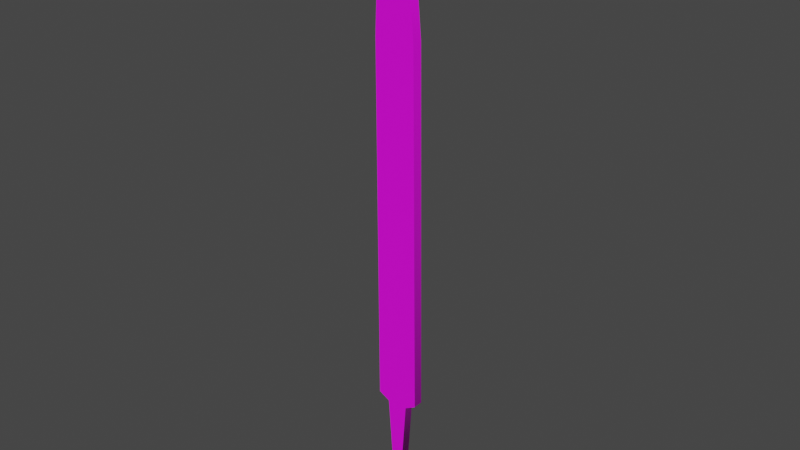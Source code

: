 # Source: File.blend  (saved by Blender 2.81.16; exported with 4.5.12 LTS)
import bpy
from mathutils import Matrix  # noqa: F401  (used for matrix-valued properties, if any)

bpy.ops.wm.read_factory_settings(use_empty=True)
scene = bpy.context.scene
scene.name = 'Scene'

# ---- collections
col_collection = bpy.data.collections.new('Collection'); scene.collection.children.link(col_collection)

# ---- images (referenced by path relative to the original .blend; pixels are not part of the script)
import os
ASSET_DIR = os.environ.get("B2B_ASSET_DIR", "")  # directory of the original .blend (textures are referenced by path, not embedded)
HERE = os.path.dirname(os.path.abspath(__file__))  # packed textures are extracted next to this script under _unpacked/

def load_image(name, relpath, width, height, colorspace="sRGB"):
    """Load a texture the original file referenced (path relative to the .blend, or extracted next to this script)."""
    p = next((c for c in (os.path.join(HERE, relpath), os.path.join(ASSET_DIR, relpath)) if relpath and os.path.exists(c)), "")
    if p:
        img = bpy.data.images.load(p, check_existing=True)
        img.name = name
    else:  # same state as the original file: an image datablock whose file is absent (Cycles renders it pink)
        img = bpy.data.images.new(name, width, height)
        img.source = "FILE"
        img.filepath = "//" + (relpath or name)
    img.colorspace_settings.name = colorspace
    return img
img_spanners_jpg_002 = load_image('Spanners.jpg.002', 'Spanners.jpg', 1024, 1024, 'sRGB')

# ---- materials (node trees are filled in below, after node groups)
mat_material_003 = bpy.data.materials.new('Material.003')
mat_material_003.use_transparent_shadow = False

# ---- material node trees
mat_material_003.use_nodes = True; mat_material_003.node_tree.nodes.clear()
_N = mat_material_003.node_tree.nodes; _L = mat_material_003.node_tree.links
n0 = _N.new('ShaderNodeOutputMaterial'); n0.name = 'Material Output'; n0.location = (300, 300)
n1 = _N.new('ShaderNodeBsdfPrincipled'); n1.name = 'Principled BSDF'; n1.location = (10, 300)
n1.distribution = 'GGX'
n1.subsurface_method = 'BURLEY'
n1.inputs[3].default_value = 1.45
n1.inputs[27].default_value = (0.0, 0.0, 0.0, 1.0)
n1.inputs[28].default_value = 1.0
n2 = _N.new('ShaderNodeTexImage'); n2.name = 'Image Texture'; n2.location = (-280, 280)
n2.image = img_spanners_jpg_002
_L.new(n1.outputs[0], n0.inputs[0])
_L.new(n2.outputs[0], n1.inputs[0])
n0.is_active_output = True

# ---- world
world_world = bpy.data.worlds.new('World'); scene.world = world_world
world_world.use_nodes = True; world_world.node_tree.nodes.clear()
_N = world_world.node_tree.nodes; _L = world_world.node_tree.links
n0 = _N.new('ShaderNodeOutputWorld'); n0.name = 'World Output'; n0.location = (300, 300)
n1 = _N.new('ShaderNodeBackground'); n1.name = 'Background'; n1.location = (10, 300)
n1.inputs[0].default_value = (0.05088, 0.05088, 0.05088, 1.0)
_L.new(n1.outputs[0], n0.inputs[0])
n0.is_active_output = True
world_world.color = (0.05088, 0.05088, 0.05088)
world_world.use_sun_shadow = False
world_world.sun_shadow_jitter_overblur = 0.0

# ---- meshes
me_plane_001 = bpy.data.meshes.new('Plane.001')
me_plane_001.from_pydata([(-0.7456, 14.41, 1.396e-06), (0.374, 14.43, 1.399e-06), (-0.9587, -9.004, -7.255e-07), (1.118, -8.959, -7.214e-07), (-0.03692, -14.59, -1.232e-06), (0.1962, -14.59, -1.232e-06), (0.5781, -9.269, -7.495e-07), (-0.4188, -9.29, -7.515e-07), (0.9242, 8.128, 8.274e-07), (-1.01, 8.086, 8.236e-07), (-0.7456, 14.41, -0.4705), (0.374, 14.43, -0.4705), (-0.9587, -9.004, -0.4706), (1.118, -8.959, -0.4706), (-0.03692, -14.59, -0.4706), (0.1962, -14.59, -0.4706), (0.5781, -9.269, -0.4706), (-0.4188, -9.29, -0.4706), (0.9242, 8.128, -0.4705), (-1.01, 8.086, -0.4705), (-0.7456, 14.41, 1.396e-06), (0.374, 14.43, 1.399e-06), (-0.9587, -9.004, -7.255e-07), (1.118, -8.959, -7.214e-07), (-0.03692, -14.59, -1.232e-06), (0.1962, -14.59, -1.232e-06), (0.5781, -9.269, -7.495e-07), (-0.4188, -9.29, -7.515e-07), (0.9242, 8.128, 8.274e-07), (-1.01, 8.086, 8.236e-07), (-0.7456, 14.41, -0.4705), (0.374, 14.43, -0.4705), (-0.9587, -9.004, -0.4706), (1.118, -8.959, -0.4706), (-0.03692, -14.59, -0.4706), (0.1962, -14.59, -0.4706), (0.5781, -9.269, -0.4706), (-0.4188, -9.29, -0.4706), (0.9242, 8.128, -0.4705), (-1.01, 8.086, -0.4705)], [], [(8, 9, 2, 3), (6, 7, 4, 5), (3, 2, 7, 6), (1, 0, 9, 8), (18, 13, 12, 19), (16, 15, 14, 17), (13, 16, 17, 12), (11, 18, 19, 10), (24, 34, 35, 25), (23, 33, 38, 28), (22, 32, 37, 27), (27, 37, 34, 24), (29, 39, 32, 22), (26, 36, 33, 23), (25, 35, 36, 26), (28, 38, 31, 21), (20, 30, 39, 29), (21, 31, 30, 20)])
me_plane_001.polygons.foreach_set('use_smooth', [True] * 18)
_uv = me_plane_001.uv_layers.new(name='UVMap')
_uv.uv.foreach_set('vector', [0.6473, 0.7875, 0.6142, 0.7863, 0.615, 0.3245, 0.6507, 0.3257, 0.6414, 0.3173, 0.6243, 0.3167, 0.6309, 0.1734, 0.6349, 0.1735, 0.6507, 0.3257, 0.615, 0.3245, 0.6243, 0.3167, 0.6414, 0.3173, 0.6379, 0.9578, 0.6187, 0.9571, 0.6142, 0.7863, 0.6473, 0.7875, 0.6473, 0.7875, 0.6507, 0.3257, 0.615, 0.3245, 0.6142, 0.7863, 0.6414, 0.3173, 0.6349, 0.1735, 0.6309, 0.1734, 0.6243, 0.3167, 0.6507, 0.3257, 0.6414, 0.3173, 0.6243, 0.3167, 0.615, 0.3245, 0.6379, 0.9578, 0.6473, 0.7875, 0.6142, 0.7863, 0.6187, 0.9571, 0.6282, 0.3978, 0.6333, 0.3978, 0.6333, 0.3979, 0.6282, 0.3979, 0.6282, 0.4881, 0.6333, 0.4881, 0.6333, 0.7617, 0.6282, 0.7617, 0.6282, 0.4873, 0.6333, 0.4873, 0.6333, 0.4827, 0.6282, 0.4827, 0.6282, 0.4827, 0.6333, 0.4827, 0.6333, 0.3978, 0.6282, 0.3978, 0.6282, 0.761, 0.6333, 0.761, 0.6333, 0.4873, 0.6282, 0.4873, 0.6282, 0.4831, 0.6333, 0.4831, 0.6333, 0.4881, 0.6282, 0.4881, 0.6282, 0.3979, 0.6333, 0.3979, 0.6333, 0.4831, 0.6282, 0.4831, 0.6282, 0.7617, 0.6333, 0.7617, 0.6333, 0.8626, 0.6282, 0.8626, 0.6282, 0.8622, 0.6333, 0.8622, 0.6333, 0.761, 0.6282, 0.761, 0.6282, 0.8626, 0.6333, 0.8626, 0.6333, 0.8622, 0.6282, 0.8622])
me_plane_001.materials.append(mat_material_003)
me_plane_001.use_remesh_fix_poles = True
me_plane_001.use_remesh_preserve_attributes = False
me_plane_001.use_mirror_vertex_groups = False
me_plane_001.update()

# ---- objects
ob_plane_001 = bpy.data.objects.new('Plane.001', me_plane_001)

# ---- transforms, parenting, visibility, modifiers, constraints
ob_plane_001.location = (0.0, 0.0, 0.0)
ob_plane_001.rotation_euler = (1.571, -0.0, 0.0)
ob_plane_001.scale = (0.09532, 0.09532, 0.09532)
ob_plane_001.lineart.crease_threshold = 0.0

# ---- collection membership
col_collection.objects.link(ob_plane_001)

# ---- scene / render settings (as saved in the file)
scene.frame_start = 1; scene.frame_end = 250; scene.frame_set(1)
scene.render.engine = 'BLENDER_EEVEE_NEXT'
scene.cycles.use_denoising = False
scene.cycles.samples = 128
scene.cycles.sampling_pattern = 'TABULATED_SOBOL'
scene.cycles.use_adaptive_sampling = False
scene.cycles.use_light_tree = False
scene.view_settings.view_transform = 'Filmic'
bpy.context.view_layer.update()

# ---- added for rendering (the .blend has no active camera and no usable light): camera, sun
cam_auto = bpy.data.cameras.new('AutoCamera')
cam_auto.lens = 50.0
cam_auto.sensor_width = 36.0
cam_auto.clip_end = 1000.0
ob_auto_camera = bpy.data.objects.new('AutoCamera', cam_auto)
scene.collection.objects.link(ob_auto_camera)
ob_auto_camera.location = (2.57187, -3.05767, 2.04554)
ob_auto_camera.rotation_euler = (1.09748, -7.21219e-08, 0.694738)
scene.camera = ob_auto_camera
light_auto_sun = bpy.data.lights.new('AutoSun', 'SUN')
light_auto_sun.energy = 3.0
light_auto_sun.angle = 0.0523599
ob_auto_sun = bpy.data.objects.new('AutoSun', light_auto_sun)
scene.collection.objects.link(ob_auto_sun)
ob_auto_sun.rotation_euler = (0.872665, 0.174533, 0.523599)
bpy.context.view_layer.update()
